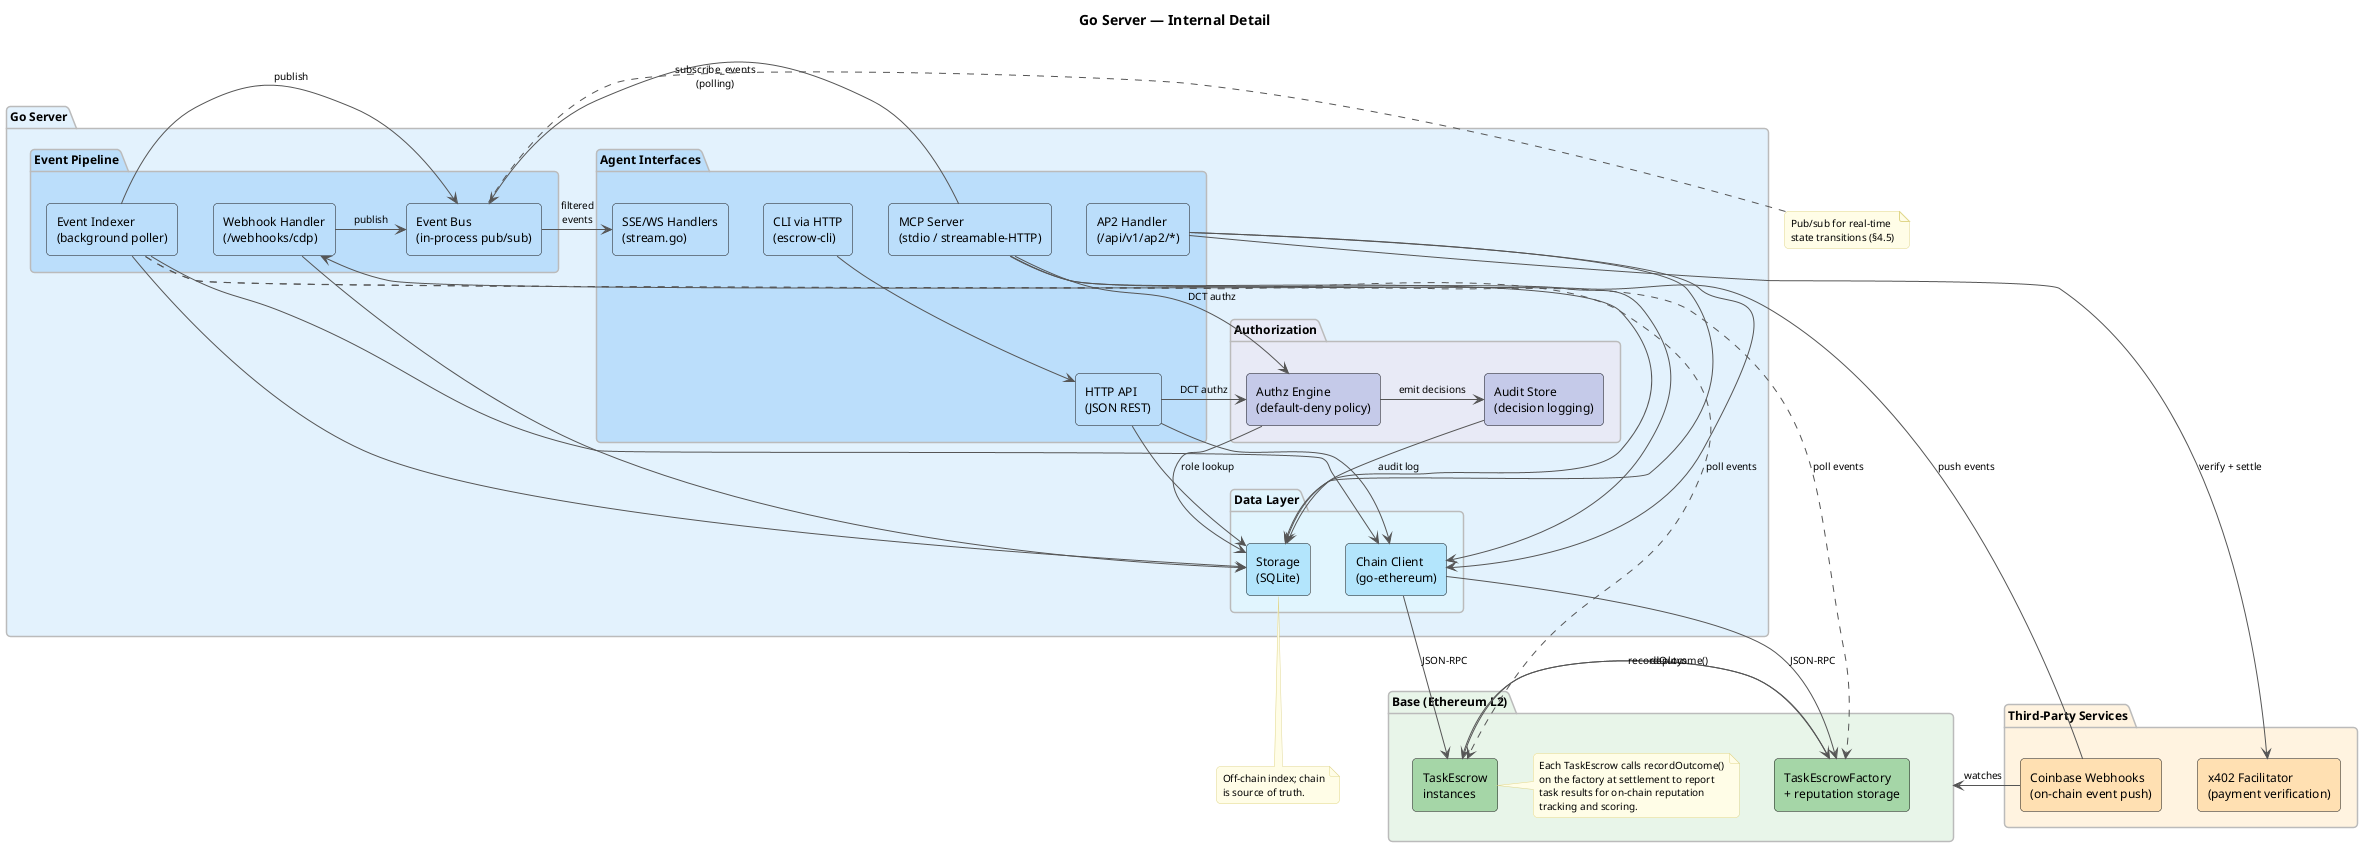

The diagram above was rendered by PlantUML. Its source (embedded in the PNG):
@startuml architecture-detail
skinparam backgroundColor #FFFFFF
skinparam componentStyle rectangle
skinparam defaultFontName "Helvetica"
skinparam defaultFontSize 12
skinparam shadowing false
skinparam roundCorner 8
skinparam ArrowColor #555555
skinparam ArrowFontSize 10

skinparam package {
  BorderColor #BBBBBB
  FontStyle bold
}

skinparam note {
  BackgroundColor #FFFDE7
  BorderColor #E0D68A
  FontSize 10
}

title Go Server — Internal Detail

package "Go Server" as server #E3F2FD {
  package "Agent Interfaces" as ifaces #BBDEFB {
    [HTTP API\n(JSON REST)] as http_api #BBDEFB
    [MCP Server\n(stdio / streamable-HTTP)] as mcp_server #BBDEFB
    [CLI via HTTP\n(escrow-cli)] as cli_iface #BBDEFB
    [AP2 Handler\n(/api/v1/ap2/*)] as ap2 #BBDEFB
    [SSE/WS Handlers\n(stream.go)] as stream_handler #BBDEFB
  }

  package "Event Pipeline" as pipeline #BBDEFB {
    [Event Indexer\n(background poller)] as indexer #BBDEFB
    [Webhook Handler\n(/webhooks/cdp)] as webhook #BBDEFB
    [Event Bus\n(in-process pub/sub)] as event_bus #BBDEFB
  }

  package "Authorization" as authz_pkg #E8EAF6 {
    [Authz Engine\n(default-deny policy)] as authz_engine #C5CAE9
    [Audit Store\n(decision logging)] as audit_store #C5CAE9
  }

  package "Data Layer" as data #E1F5FE {
    [Chain Client\n(go-ethereum)] as chain_client #B3E5FC
    [Storage\n(SQLite)] as storage #B3E5FC
  }

  cli_iface -down-> http_api
  mcp_server -down-> chain_client
  mcp_server -down-> storage
  mcp_server -right-> event_bus : subscribe_events\n(polling)
  mcp_server -down-> authz_engine : DCT authz
  http_api -down-> chain_client
  http_api -down-> storage
  http_api -down-> authz_engine : DCT authz
  ap2 -down-> chain_client
  ap2 -down-> storage
  authz_engine -down-> storage : role lookup
  authz_engine -right-> audit_store : emit decisions
  audit_store -down-> storage : audit log
  webhook -down-> storage
  webhook -right-> event_bus : publish
  indexer -down-> chain_client
  indexer -down-> storage
  indexer -right-> event_bus : publish
  event_bus -right-> stream_handler : filtered\nevents
}

package "Third-Party Services" as external #FFF3E0 {
  [x402 Facilitator\n(payment verification)] as x402 #FFE0B2
  [Coinbase Webhooks\n(on-chain event push)] as cdp #FFE0B2
}

package "Base (Ethereum L2)" as chain_pkg #E8F5E9 {
  [TaskEscrowFactory\n+ reputation storage] as factory #A5D6A7
  [TaskEscrow\ninstances] as escrow #A5D6A7
  factory -right-> escrow : deploys
  escrow -left-> factory : recordOutcome()

  note right of escrow
    Each TaskEscrow calls recordOutcome()
    on the factory at settlement to report
    task results for on-chain reputation
    tracking and scoring.
  end note
}

ap2 -down-> x402 : verify + settle
chain_client -down-> factory : JSON-RPC
chain_client -down-> escrow : JSON-RPC
indexer ..down..> factory : poll events
indexer ..down..> escrow : poll events
cdp -left-> chain_pkg : watches
cdp -up-> webhook : push events

note bottom of storage
  Off-chain index; chain
  is source of truth.
end note

note left of event_bus
  Pub/sub for real-time
  state transitions (§4.5)
end note

@enduml